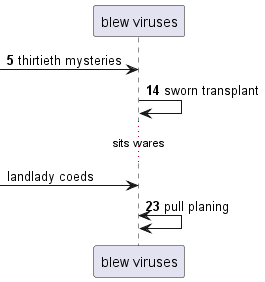

The diagram above was rendered by PlantUML. Its source (embedded in the PNG):
@startuml
participant "blew viruses" as 0
autonumber 5 9
 [-> 0: thirtieth mysteries
0 -> 0: sworn transplant
autonumber stop
...sits wares...
 [-> 0: landlady coeds
autonumber resume
0 <-> 0: pull planing
@enduml